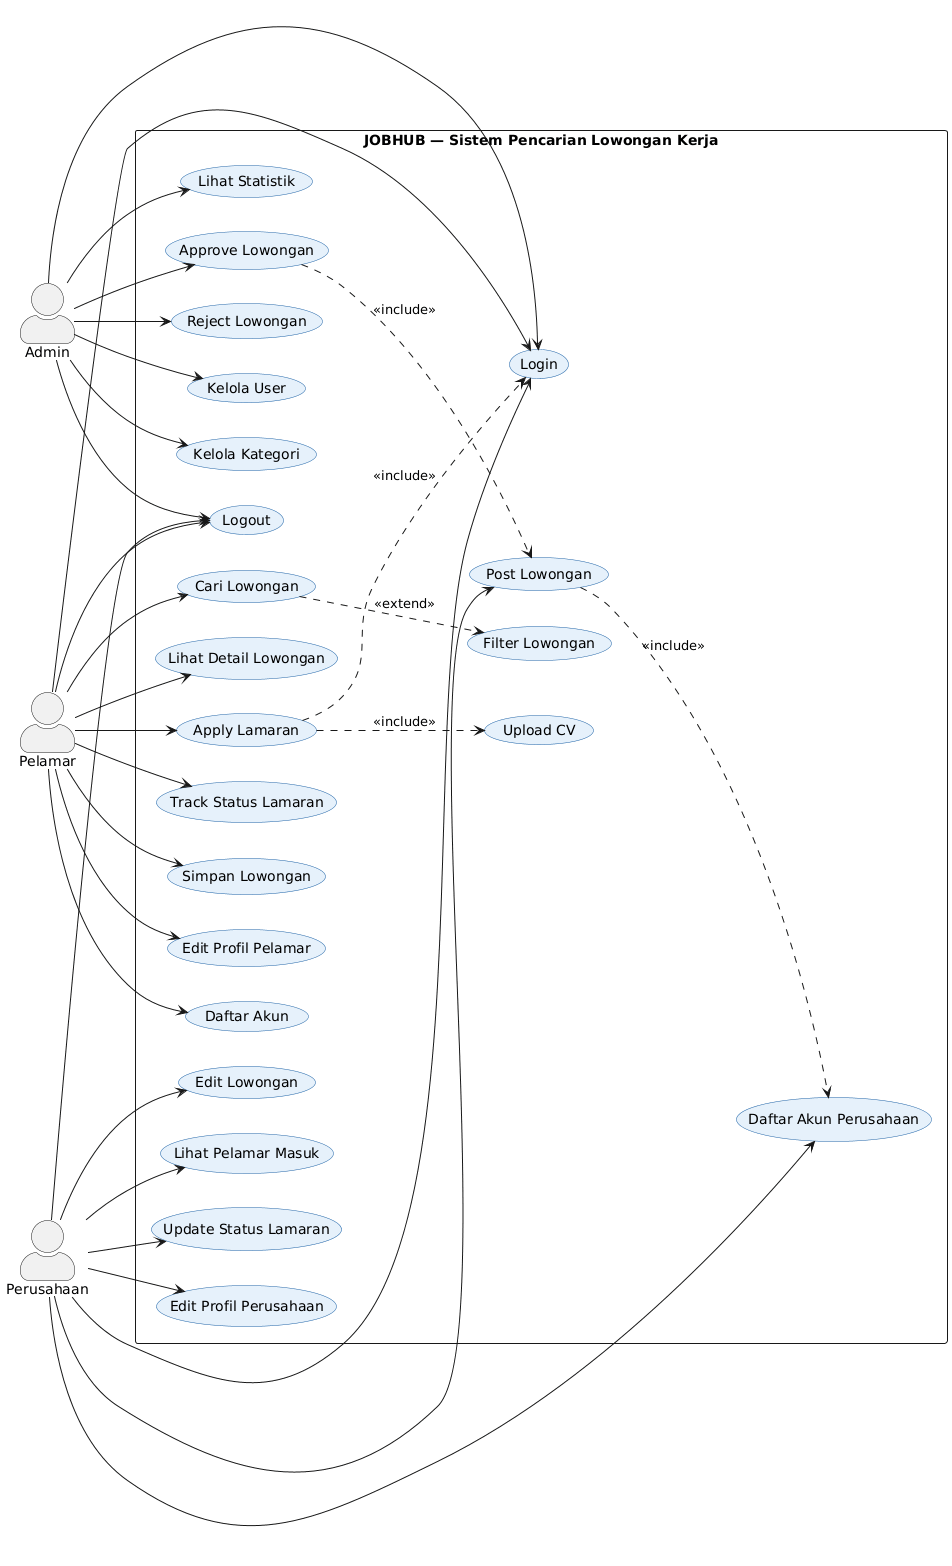

The diagram above was rendered by PlantUML. Its source (embedded in the PNG):
@startuml
left to right direction
skinparam actorStyle awesome
skinparam usecaseBackgroundColor #E6F1FB
skinparam usecaseBorderColor #185FA5

actor "Pelamar" as pelamar
actor "Perusahaan" as perusahaan
actor "Admin" as admin

rectangle "JOBHUB — Sistem Pencarian Lowongan Kerja" {
  usecase "Daftar Akun" as UC1
  usecase "Login" as UC2
  usecase "Logout" as UC3
  usecase "Cari Lowongan" as UC4
  usecase "Filter Lowongan" as UC5
  usecase "Lihat Detail Lowongan" as UC6
  usecase "Apply Lamaran" as UC7
  usecase "Upload CV" as UC8
  usecase "Track Status Lamaran" as UC9
  usecase "Simpan Lowongan" as UC10
  usecase "Edit Profil Pelamar" as UC11

  usecase "Daftar Akun Perusahaan" as UC12
  usecase "Post Lowongan" as UC13
  usecase "Edit Lowongan" as UC14
  usecase "Lihat Pelamar Masuk" as UC15
  usecase "Update Status Lamaran" as UC16
  usecase "Edit Profil Perusahaan" as UC17

  usecase "Approve Lowongan" as UC18
  usecase "Reject Lowongan" as UC19
  usecase "Kelola User" as UC20
  usecase "Kelola Kategori" as UC21
  usecase "Lihat Statistik" as UC22
}

pelamar --> UC1
pelamar --> UC2
pelamar --> UC3
pelamar --> UC4
pelamar --> UC6
pelamar --> UC7
pelamar --> UC9
pelamar --> UC10
pelamar --> UC11

perusahaan --> UC12
perusahaan --> UC2
perusahaan --> UC3
perusahaan --> UC13
perusahaan --> UC14
perusahaan --> UC15
perusahaan --> UC16
perusahaan --> UC17

admin --> UC2
admin --> UC3
admin --> UC18
admin --> UC19
admin --> UC20
admin --> UC21
admin --> UC22

UC4 ..> UC5 : <<extend>>
UC7 ..> UC2 : <<include>>
UC7 ..> UC8 : <<include>>
UC13 ..> UC12 : <<include>>
UC18 ..> UC13 : <<include>>
@enduml